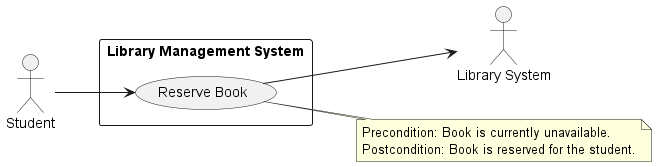

The diagram above was rendered by PlantUML. Its source (embedded in the PNG):
@startuml
left to right direction
skinparam packageStyle rectangle

actor Student as student
actor "Library System" as sys

rectangle "Library Management System" {
  usecase "Reserve Book" as UC1
}

student --> UC1
UC1 --> sys

note right of UC1
  Precondition: Book is currently unavailable.
  Postcondition: Book is reserved for the student.
end note
@enduml